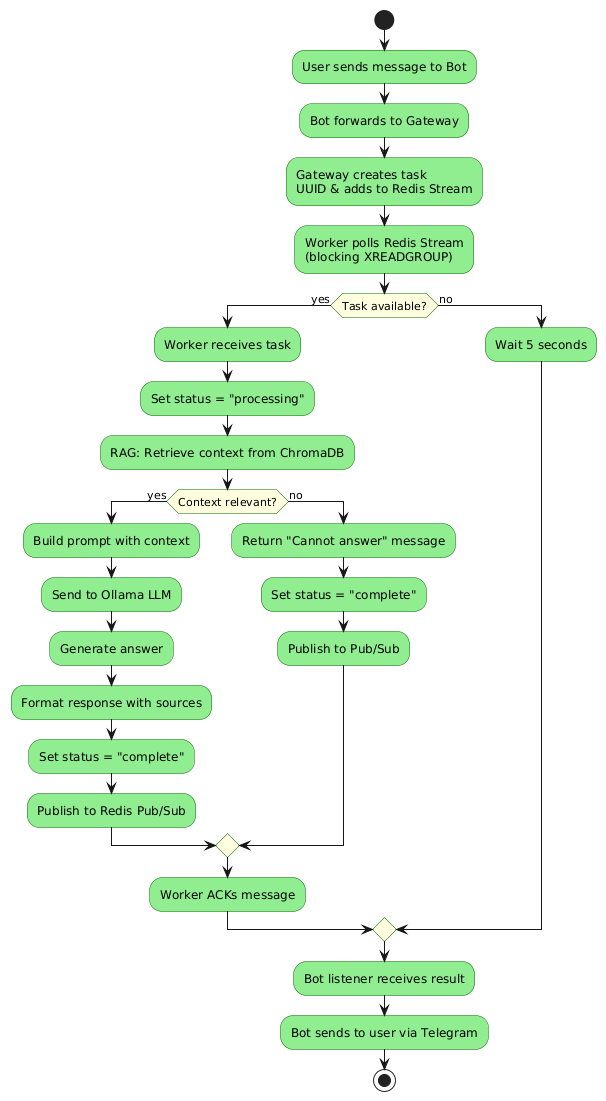

The diagram above was rendered by PlantUML. Its source (embedded in the PNG):
@startuml
skinparam activityBackgroundColor LightGreen
skinparam activityBorderColor DarkGreen
skinparam activityDiamondBackgroundColor LightYellow

start

:User sends message to Bot;

:Bot forwards to Gateway;

:Gateway creates task
UUID & adds to Redis Stream;

:Worker polls Redis Stream
(blocking XREADGROUP);

if (Task available?) then (yes)
    :Worker receives task;
    :Set status = "processing";
    
    :RAG: Retrieve context from ChromaDB;
    
    if (Context relevant?) then (yes)
        :Build prompt with context;
        :Send to Ollama LLM;
        :Generate answer;
        
        :Format response with sources;
        :Set status = "complete";
        :Publish to Redis Pub/Sub;
    else (no)
        :Return "Cannot answer" message;
        :Set status = "complete";
        :Publish to Pub/Sub;
    endif
    
    :Worker ACKs message;
else (no)
    :Wait 5 seconds;
endif

:Bot listener receives result;

:Bot sends to user via Telegram;

stop
@enduml